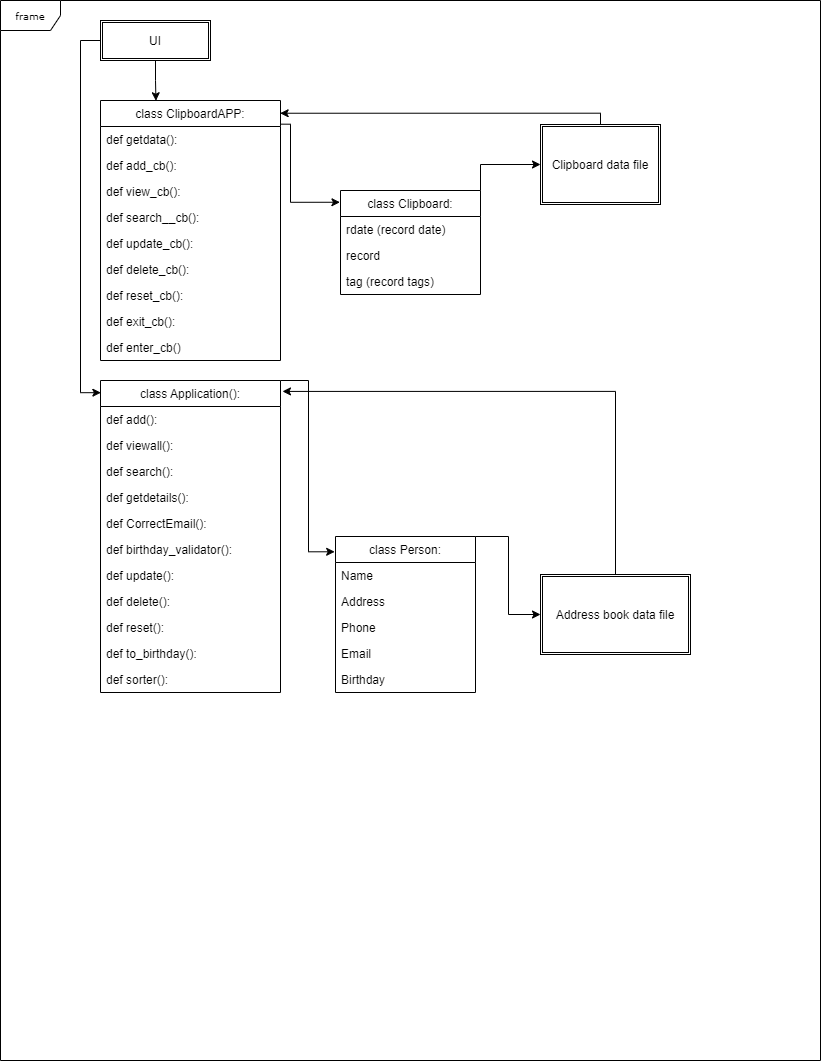

The diagram above was exported from draw.io. Its source (the exported page's mxGraphModel, read from the mxfile embedded in the PNG):
<mxGraphModel dx="868" dy="450" grid="1" gridSize="10" guides="1" tooltips="1" connect="1" arrows="1" fold="1" page="1" pageScale="1" pageWidth="850" pageHeight="1100" background="none" math="0" shadow="0">
  <root>
    <mxCell id="0" />
    <mxCell id="1" parent="0" />
    <mxCell id="17acba5748e5396b-1" value="frame" style="shape=umlFrame;whiteSpace=wrap;html=1;rounded=0;shadow=0;comic=0;labelBackgroundColor=none;strokeWidth=1;fontFamily=Verdana;fontSize=10;align=center;" parent="1" vertex="1">
      <mxGeometry x="20" y="20" width="820" height="1060" as="geometry" />
    </mxCell>
    <mxCell id="J6PHLvLbFKkBnLYRdojr-63" style="edgeStyle=orthogonalEdgeStyle;rounded=0;orthogonalLoop=1;jettySize=auto;html=1;exitX=1;exitY=0;exitDx=0;exitDy=0;" parent="1" source="J6PHLvLbFKkBnLYRdojr-2" target="J6PHLvLbFKkBnLYRdojr-60" edge="1">
      <mxGeometry relative="1" as="geometry">
        <Array as="points">
          <mxPoint x="500" y="184" />
        </Array>
      </mxGeometry>
    </mxCell>
    <mxCell id="J6PHLvLbFKkBnLYRdojr-2" value="class Clipboard:" style="swimlane;fontStyle=0;childLayout=stackLayout;horizontal=1;startSize=26;fillColor=none;horizontalStack=0;resizeParent=1;resizeParentMax=0;resizeLast=0;collapsible=1;marginBottom=0;" parent="1" vertex="1">
      <mxGeometry x="360" y="210" width="140" height="104" as="geometry" />
    </mxCell>
    <mxCell id="J6PHLvLbFKkBnLYRdojr-3" value="rdate (record date)" style="text;strokeColor=none;fillColor=none;align=left;verticalAlign=top;spacingLeft=4;spacingRight=4;overflow=hidden;rotatable=0;points=[[0,0.5],[1,0.5]];portConstraint=eastwest;" parent="J6PHLvLbFKkBnLYRdojr-2" vertex="1">
      <mxGeometry y="26" width="140" height="26" as="geometry" />
    </mxCell>
    <mxCell id="J6PHLvLbFKkBnLYRdojr-4" value="record" style="text;strokeColor=none;fillColor=none;align=left;verticalAlign=top;spacingLeft=4;spacingRight=4;overflow=hidden;rotatable=0;points=[[0,0.5],[1,0.5]];portConstraint=eastwest;" parent="J6PHLvLbFKkBnLYRdojr-2" vertex="1">
      <mxGeometry y="52" width="140" height="26" as="geometry" />
    </mxCell>
    <mxCell id="J6PHLvLbFKkBnLYRdojr-5" value="tag (record tags)" style="text;strokeColor=none;fillColor=none;align=left;verticalAlign=top;spacingLeft=4;spacingRight=4;overflow=hidden;rotatable=0;points=[[0,0.5],[1,0.5]];portConstraint=eastwest;" parent="J6PHLvLbFKkBnLYRdojr-2" vertex="1">
      <mxGeometry y="78" width="140" height="26" as="geometry" />
    </mxCell>
    <mxCell id="J6PHLvLbFKkBnLYRdojr-61" style="edgeStyle=orthogonalEdgeStyle;rounded=0;orthogonalLoop=1;jettySize=auto;html=1;exitX=1;exitY=0;exitDx=0;exitDy=0;" parent="1" source="J6PHLvLbFKkBnLYRdojr-10" target="J6PHLvLbFKkBnLYRdojr-59" edge="1">
      <mxGeometry relative="1" as="geometry">
        <Array as="points">
          <mxPoint x="528" y="556" />
          <mxPoint x="528" y="634" />
        </Array>
      </mxGeometry>
    </mxCell>
    <mxCell id="J6PHLvLbFKkBnLYRdojr-10" value="class Person:" style="swimlane;fontStyle=0;childLayout=stackLayout;horizontal=1;startSize=26;fillColor=none;horizontalStack=0;resizeParent=1;resizeParentMax=0;resizeLast=0;collapsible=1;marginBottom=0;" parent="1" vertex="1">
      <mxGeometry x="355" y="556" width="140" height="156" as="geometry" />
    </mxCell>
    <mxCell id="J6PHLvLbFKkBnLYRdojr-11" value="Name" style="text;strokeColor=none;fillColor=none;align=left;verticalAlign=top;spacingLeft=4;spacingRight=4;overflow=hidden;rotatable=0;points=[[0,0.5],[1,0.5]];portConstraint=eastwest;" parent="J6PHLvLbFKkBnLYRdojr-10" vertex="1">
      <mxGeometry y="26" width="140" height="26" as="geometry" />
    </mxCell>
    <mxCell id="J6PHLvLbFKkBnLYRdojr-12" value="Address" style="text;strokeColor=none;fillColor=none;align=left;verticalAlign=top;spacingLeft=4;spacingRight=4;overflow=hidden;rotatable=0;points=[[0,0.5],[1,0.5]];portConstraint=eastwest;" parent="J6PHLvLbFKkBnLYRdojr-10" vertex="1">
      <mxGeometry y="52" width="140" height="26" as="geometry" />
    </mxCell>
    <mxCell id="J6PHLvLbFKkBnLYRdojr-13" value="Phone" style="text;strokeColor=none;fillColor=none;align=left;verticalAlign=top;spacingLeft=4;spacingRight=4;overflow=hidden;rotatable=0;points=[[0,0.5],[1,0.5]];portConstraint=eastwest;" parent="J6PHLvLbFKkBnLYRdojr-10" vertex="1">
      <mxGeometry y="78" width="140" height="26" as="geometry" />
    </mxCell>
    <mxCell id="J6PHLvLbFKkBnLYRdojr-18" value="Email" style="text;strokeColor=none;fillColor=none;align=left;verticalAlign=top;spacingLeft=4;spacingRight=4;overflow=hidden;rotatable=0;points=[[0,0.5],[1,0.5]];portConstraint=eastwest;" parent="J6PHLvLbFKkBnLYRdojr-10" vertex="1">
      <mxGeometry y="104" width="140" height="26" as="geometry" />
    </mxCell>
    <mxCell id="J6PHLvLbFKkBnLYRdojr-19" value="Birthday&#10;" style="text;strokeColor=none;fillColor=none;align=left;verticalAlign=top;spacingLeft=4;spacingRight=4;overflow=hidden;rotatable=0;points=[[0,0.5],[1,0.5]];portConstraint=eastwest;" parent="J6PHLvLbFKkBnLYRdojr-10" vertex="1">
      <mxGeometry y="130" width="140" height="26" as="geometry" />
    </mxCell>
    <mxCell id="J6PHLvLbFKkBnLYRdojr-57" style="edgeStyle=orthogonalEdgeStyle;rounded=0;orthogonalLoop=1;jettySize=auto;html=1;exitX=1.004;exitY=0.091;exitDx=0;exitDy=0;entryX=-0.004;entryY=0.113;entryDx=0;entryDy=0;entryPerimeter=0;exitPerimeter=0;" parent="1" source="J6PHLvLbFKkBnLYRdojr-27" target="J6PHLvLbFKkBnLYRdojr-2" edge="1">
      <mxGeometry relative="1" as="geometry">
        <Array as="points">
          <mxPoint x="310" y="144" />
          <mxPoint x="310" y="222" />
        </Array>
      </mxGeometry>
    </mxCell>
    <mxCell id="J6PHLvLbFKkBnLYRdojr-27" value="class ClipboardAPP:" style="swimlane;fontStyle=0;childLayout=stackLayout;horizontal=1;startSize=26;fillColor=none;horizontalStack=0;resizeParent=1;resizeParentMax=0;resizeLast=0;collapsible=1;marginBottom=0;" parent="1" vertex="1">
      <mxGeometry x="120" y="120" width="180" height="260" as="geometry" />
    </mxCell>
    <mxCell id="J6PHLvLbFKkBnLYRdojr-28" value="def getdata():" style="text;strokeColor=none;fillColor=none;align=left;verticalAlign=top;spacingLeft=4;spacingRight=4;overflow=hidden;rotatable=0;points=[[0,0.5],[1,0.5]];portConstraint=eastwest;" parent="J6PHLvLbFKkBnLYRdojr-27" vertex="1">
      <mxGeometry y="26" width="180" height="26" as="geometry" />
    </mxCell>
    <mxCell id="J6PHLvLbFKkBnLYRdojr-29" value="def add_cb():" style="text;strokeColor=none;fillColor=none;align=left;verticalAlign=top;spacingLeft=4;spacingRight=4;overflow=hidden;rotatable=0;points=[[0,0.5],[1,0.5]];portConstraint=eastwest;" parent="J6PHLvLbFKkBnLYRdojr-27" vertex="1">
      <mxGeometry y="52" width="180" height="26" as="geometry" />
    </mxCell>
    <mxCell id="J6PHLvLbFKkBnLYRdojr-30" value="def view_cb():" style="text;strokeColor=none;fillColor=none;align=left;verticalAlign=top;spacingLeft=4;spacingRight=4;overflow=hidden;rotatable=0;points=[[0,0.5],[1,0.5]];portConstraint=eastwest;" parent="J6PHLvLbFKkBnLYRdojr-27" vertex="1">
      <mxGeometry y="78" width="180" height="26" as="geometry" />
    </mxCell>
    <mxCell id="J6PHLvLbFKkBnLYRdojr-31" value="def search__cb():" style="text;strokeColor=none;fillColor=none;align=left;verticalAlign=top;spacingLeft=4;spacingRight=4;overflow=hidden;rotatable=0;points=[[0,0.5],[1,0.5]];portConstraint=eastwest;" parent="J6PHLvLbFKkBnLYRdojr-27" vertex="1">
      <mxGeometry y="104" width="180" height="26" as="geometry" />
    </mxCell>
    <mxCell id="J6PHLvLbFKkBnLYRdojr-32" value="def update_cb():" style="text;strokeColor=none;fillColor=none;align=left;verticalAlign=top;spacingLeft=4;spacingRight=4;overflow=hidden;rotatable=0;points=[[0,0.5],[1,0.5]];portConstraint=eastwest;" parent="J6PHLvLbFKkBnLYRdojr-27" vertex="1">
      <mxGeometry y="130" width="180" height="26" as="geometry" />
    </mxCell>
    <mxCell id="J6PHLvLbFKkBnLYRdojr-33" value="def delete_cb():" style="text;strokeColor=none;fillColor=none;align=left;verticalAlign=top;spacingLeft=4;spacingRight=4;overflow=hidden;rotatable=0;points=[[0,0.5],[1,0.5]];portConstraint=eastwest;" parent="J6PHLvLbFKkBnLYRdojr-27" vertex="1">
      <mxGeometry y="156" width="180" height="26" as="geometry" />
    </mxCell>
    <mxCell id="J6PHLvLbFKkBnLYRdojr-34" value="def reset_cb():" style="text;strokeColor=none;fillColor=none;align=left;verticalAlign=top;spacingLeft=4;spacingRight=4;overflow=hidden;rotatable=0;points=[[0,0.5],[1,0.5]];portConstraint=eastwest;" parent="J6PHLvLbFKkBnLYRdojr-27" vertex="1">
      <mxGeometry y="182" width="180" height="26" as="geometry" />
    </mxCell>
    <mxCell id="J6PHLvLbFKkBnLYRdojr-35" value="def exit_cb():" style="text;strokeColor=none;fillColor=none;align=left;verticalAlign=top;spacingLeft=4;spacingRight=4;overflow=hidden;rotatable=0;points=[[0,0.5],[1,0.5]];portConstraint=eastwest;" parent="J6PHLvLbFKkBnLYRdojr-27" vertex="1">
      <mxGeometry y="208" width="180" height="26" as="geometry" />
    </mxCell>
    <mxCell id="J6PHLvLbFKkBnLYRdojr-36" value="def enter_cb()" style="text;strokeColor=none;fillColor=none;align=left;verticalAlign=top;spacingLeft=4;spacingRight=4;overflow=hidden;rotatable=0;points=[[0,0.5],[1,0.5]];portConstraint=eastwest;" parent="J6PHLvLbFKkBnLYRdojr-27" vertex="1">
      <mxGeometry y="234" width="180" height="26" as="geometry" />
    </mxCell>
    <mxCell id="J6PHLvLbFKkBnLYRdojr-58" style="edgeStyle=orthogonalEdgeStyle;rounded=0;orthogonalLoop=1;jettySize=auto;html=1;exitX=1;exitY=0;exitDx=0;exitDy=0;entryX=-0.006;entryY=0.098;entryDx=0;entryDy=0;entryPerimeter=0;" parent="1" source="J6PHLvLbFKkBnLYRdojr-37" target="J6PHLvLbFKkBnLYRdojr-10" edge="1">
      <mxGeometry relative="1" as="geometry">
        <Array as="points">
          <mxPoint x="328" y="400" />
          <mxPoint x="328" y="571" />
        </Array>
      </mxGeometry>
    </mxCell>
    <mxCell id="J6PHLvLbFKkBnLYRdojr-37" value="class Application():" style="swimlane;fontStyle=0;childLayout=stackLayout;horizontal=1;startSize=26;fillColor=none;horizontalStack=0;resizeParent=1;resizeParentMax=0;resizeLast=0;collapsible=1;marginBottom=0;" parent="1" vertex="1">
      <mxGeometry x="120" y="400" width="180" height="312" as="geometry" />
    </mxCell>
    <mxCell id="J6PHLvLbFKkBnLYRdojr-38" value="def add():" style="text;strokeColor=none;fillColor=none;align=left;verticalAlign=top;spacingLeft=4;spacingRight=4;overflow=hidden;rotatable=0;points=[[0,0.5],[1,0.5]];portConstraint=eastwest;" parent="J6PHLvLbFKkBnLYRdojr-37" vertex="1">
      <mxGeometry y="26" width="180" height="26" as="geometry" />
    </mxCell>
    <mxCell id="J6PHLvLbFKkBnLYRdojr-39" value="def viewall():" style="text;strokeColor=none;fillColor=none;align=left;verticalAlign=top;spacingLeft=4;spacingRight=4;overflow=hidden;rotatable=0;points=[[0,0.5],[1,0.5]];portConstraint=eastwest;" parent="J6PHLvLbFKkBnLYRdojr-37" vertex="1">
      <mxGeometry y="52" width="180" height="26" as="geometry" />
    </mxCell>
    <mxCell id="J6PHLvLbFKkBnLYRdojr-40" value="def search():" style="text;strokeColor=none;fillColor=none;align=left;verticalAlign=top;spacingLeft=4;spacingRight=4;overflow=hidden;rotatable=0;points=[[0,0.5],[1,0.5]];portConstraint=eastwest;" parent="J6PHLvLbFKkBnLYRdojr-37" vertex="1">
      <mxGeometry y="78" width="180" height="26" as="geometry" />
    </mxCell>
    <mxCell id="J6PHLvLbFKkBnLYRdojr-41" value="def getdetails():" style="text;strokeColor=none;fillColor=none;align=left;verticalAlign=top;spacingLeft=4;spacingRight=4;overflow=hidden;rotatable=0;points=[[0,0.5],[1,0.5]];portConstraint=eastwest;" parent="J6PHLvLbFKkBnLYRdojr-37" vertex="1">
      <mxGeometry y="104" width="180" height="26" as="geometry" />
    </mxCell>
    <mxCell id="J6PHLvLbFKkBnLYRdojr-42" value="def CorrectEmail():" style="text;strokeColor=none;fillColor=none;align=left;verticalAlign=top;spacingLeft=4;spacingRight=4;overflow=hidden;rotatable=0;points=[[0,0.5],[1,0.5]];portConstraint=eastwest;" parent="J6PHLvLbFKkBnLYRdojr-37" vertex="1">
      <mxGeometry y="130" width="180" height="26" as="geometry" />
    </mxCell>
    <mxCell id="J6PHLvLbFKkBnLYRdojr-43" value="def birthday_validator():" style="text;strokeColor=none;fillColor=none;align=left;verticalAlign=top;spacingLeft=4;spacingRight=4;overflow=hidden;rotatable=0;points=[[0,0.5],[1,0.5]];portConstraint=eastwest;" parent="J6PHLvLbFKkBnLYRdojr-37" vertex="1">
      <mxGeometry y="156" width="180" height="26" as="geometry" />
    </mxCell>
    <mxCell id="J6PHLvLbFKkBnLYRdojr-44" value="def update():" style="text;strokeColor=none;fillColor=none;align=left;verticalAlign=top;spacingLeft=4;spacingRight=4;overflow=hidden;rotatable=0;points=[[0,0.5],[1,0.5]];portConstraint=eastwest;" parent="J6PHLvLbFKkBnLYRdojr-37" vertex="1">
      <mxGeometry y="182" width="180" height="26" as="geometry" />
    </mxCell>
    <mxCell id="J6PHLvLbFKkBnLYRdojr-45" value="def delete():" style="text;strokeColor=none;fillColor=none;align=left;verticalAlign=top;spacingLeft=4;spacingRight=4;overflow=hidden;rotatable=0;points=[[0,0.5],[1,0.5]];portConstraint=eastwest;" parent="J6PHLvLbFKkBnLYRdojr-37" vertex="1">
      <mxGeometry y="208" width="180" height="26" as="geometry" />
    </mxCell>
    <mxCell id="J6PHLvLbFKkBnLYRdojr-46" value="def reset():" style="text;strokeColor=none;fillColor=none;align=left;verticalAlign=top;spacingLeft=4;spacingRight=4;overflow=hidden;rotatable=0;points=[[0,0.5],[1,0.5]];portConstraint=eastwest;" parent="J6PHLvLbFKkBnLYRdojr-37" vertex="1">
      <mxGeometry y="234" width="180" height="26" as="geometry" />
    </mxCell>
    <mxCell id="J6PHLvLbFKkBnLYRdojr-47" value="def to_birthday():" style="text;strokeColor=none;fillColor=none;align=left;verticalAlign=top;spacingLeft=4;spacingRight=4;overflow=hidden;rotatable=0;points=[[0,0.5],[1,0.5]];portConstraint=eastwest;" parent="J6PHLvLbFKkBnLYRdojr-37" vertex="1">
      <mxGeometry y="260" width="180" height="26" as="geometry" />
    </mxCell>
    <mxCell id="J6PHLvLbFKkBnLYRdojr-48" value="def sorter():" style="text;strokeColor=none;fillColor=none;align=left;verticalAlign=top;spacingLeft=4;spacingRight=4;overflow=hidden;rotatable=0;points=[[0,0.5],[1,0.5]];portConstraint=eastwest;" parent="J6PHLvLbFKkBnLYRdojr-37" vertex="1">
      <mxGeometry y="286" width="180" height="26" as="geometry" />
    </mxCell>
    <mxCell id="J6PHLvLbFKkBnLYRdojr-55" style="edgeStyle=orthogonalEdgeStyle;rounded=0;orthogonalLoop=1;jettySize=auto;html=1;exitX=0.5;exitY=1;exitDx=0;exitDy=0;entryX=0.308;entryY=0.001;entryDx=0;entryDy=0;entryPerimeter=0;" parent="1" source="J6PHLvLbFKkBnLYRdojr-52" target="J6PHLvLbFKkBnLYRdojr-27" edge="1">
      <mxGeometry relative="1" as="geometry" />
    </mxCell>
    <mxCell id="J6PHLvLbFKkBnLYRdojr-56" style="edgeStyle=orthogonalEdgeStyle;rounded=0;orthogonalLoop=1;jettySize=auto;html=1;exitX=0;exitY=0.5;exitDx=0;exitDy=0;entryX=0.002;entryY=0.039;entryDx=0;entryDy=0;entryPerimeter=0;" parent="1" source="J6PHLvLbFKkBnLYRdojr-52" target="J6PHLvLbFKkBnLYRdojr-37" edge="1">
      <mxGeometry relative="1" as="geometry" />
    </mxCell>
    <mxCell id="J6PHLvLbFKkBnLYRdojr-52" value="UI" style="shape=ext;double=1;rounded=0;whiteSpace=wrap;html=1;" parent="1" vertex="1">
      <mxGeometry x="120" y="40" width="110" height="40" as="geometry" />
    </mxCell>
    <mxCell id="J6PHLvLbFKkBnLYRdojr-62" style="edgeStyle=orthogonalEdgeStyle;rounded=0;orthogonalLoop=1;jettySize=auto;html=1;entryX=1.011;entryY=0.035;entryDx=0;entryDy=0;entryPerimeter=0;exitX=0.5;exitY=0;exitDx=0;exitDy=0;" parent="1" source="J6PHLvLbFKkBnLYRdojr-59" target="J6PHLvLbFKkBnLYRdojr-37" edge="1">
      <mxGeometry relative="1" as="geometry">
        <mxPoint x="635" y="590" as="sourcePoint" />
        <Array as="points">
          <mxPoint x="635" y="411" />
        </Array>
      </mxGeometry>
    </mxCell>
    <mxCell id="J6PHLvLbFKkBnLYRdojr-59" value="Address book data file" style="shape=ext;double=1;rounded=0;whiteSpace=wrap;html=1;" parent="1" vertex="1">
      <mxGeometry x="560" y="594" width="150" height="80" as="geometry" />
    </mxCell>
    <mxCell id="J6PHLvLbFKkBnLYRdojr-64" style="edgeStyle=orthogonalEdgeStyle;rounded=0;orthogonalLoop=1;jettySize=auto;html=1;exitX=0.5;exitY=0;exitDx=0;exitDy=0;entryX=0.998;entryY=0.049;entryDx=0;entryDy=0;entryPerimeter=0;" parent="1" source="J6PHLvLbFKkBnLYRdojr-60" target="J6PHLvLbFKkBnLYRdojr-27" edge="1">
      <mxGeometry relative="1" as="geometry">
        <Array as="points">
          <mxPoint x="620" y="133" />
        </Array>
      </mxGeometry>
    </mxCell>
    <mxCell id="J6PHLvLbFKkBnLYRdojr-60" value="Clipboard data file" style="shape=ext;double=1;rounded=0;whiteSpace=wrap;html=1;" parent="1" vertex="1">
      <mxGeometry x="560" y="144" width="120" height="80" as="geometry" />
    </mxCell>
  </root>
</mxGraphModel>